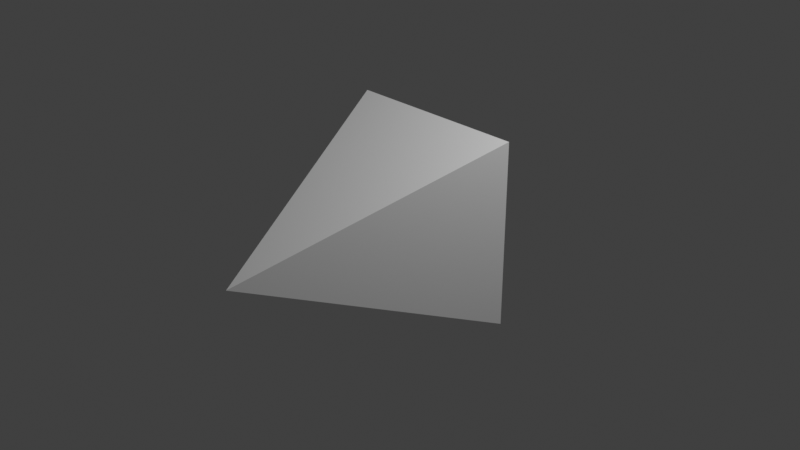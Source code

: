 # Source: fighter1.blend  (saved by Blender 4.5.90; exported with 4.5.12 LTS)
import bpy
from mathutils import Matrix  # noqa: F401  (used for matrix-valued properties, if any)

bpy.ops.wm.read_factory_settings(use_empty=True)
scene = bpy.context.scene
scene.name = 'Scene'

# ---- collections
col_collection = bpy.data.collections.new('Collection'); scene.collection.children.link(col_collection)

# ---- materials (node trees are filled in below, after node groups)
mat_material = bpy.data.materials.new('Material')
mat_material.alpha_threshold = 0.0
mat_material.roughness = 0.5
mat_material.line_color = (0.0, 0.0, 0.0, 1.0)

# ---- material node trees
mat_material.use_nodes = True; mat_material.node_tree.nodes.clear()
_N = mat_material.node_tree.nodes; _L = mat_material.node_tree.links
n0 = _N.new('ShaderNodeOutputMaterial'); n0.name = 'Material Output'; n0.location = (200, 100)
n1 = _N.new('ShaderNodeBsdfPrincipled'); n1.name = 'Principled BSDF'; n1.location = (-200, 100)
n1.inputs[3].default_value = 1.45
_L.new(n1.outputs[0], n0.inputs[0])
n0.is_active_output = True

# ---- world
world_world = bpy.data.worlds.new('World'); scene.world = world_world
world_world.use_nodes = True; world_world.node_tree.nodes.clear()
_N = world_world.node_tree.nodes; _L = world_world.node_tree.links
n0 = _N.new('ShaderNodeOutputWorld'); n0.name = 'World Output'; n0.location = (200, 100)
n1 = _N.new('ShaderNodeBackground'); n1.name = 'Background'; n1.location = (-200, 100)
n1.inputs[0].default_value = (0.05088, 0.05088, 0.05088, 1.0)
_L.new(n1.outputs[0], n0.inputs[0])
n0.is_active_output = True
world_world.color = (0.05088, 0.05088, 0.05088)
world_world.sun_shadow_jitter_overblur = 0.0

# ---- cameras
cam_camera = bpy.data.cameras.new('Camera')
cam_camera.clip_end = 100.0
cam_camera.ortho_scale = 7.314

# ---- lights
light_light = bpy.data.lights.new('Light', 'POINT')
light_light.energy = 1000.0
light_light.shadow_soft_size = 0.1

# ---- meshes
me_cube = bpy.data.meshes.new('Cube')
me_cube.from_pydata([(0.0, 0.1648, 0.0), (1.0, -1.0, 1.0), (1.0, -1.0, -1.0), (-1.0, -1.0, 1.0), (-1.0, -1.0, -1.0), (0.0, -3.609, 0.0)], [], [(0, 3, 1), (3, 4, 5), (4, 3, 0), (0, 2, 4), (0, 1, 2), (4, 2, 5), (1, 3, 5), (2, 1, 5)])
_uv = me_cube.uv_layers.new(name='UVMap')
_uv.uv.foreach_set('vector', [0.875, 0.5, 0.875, 0.75, 0.625, 0.75, 0.625, 0.0, 0.375, 0.0, 0.625, 0.0, 0.375, 0.0, 0.625, 0.0, 0.375, 0.25, 0.375, 0.5, 0.375, 0.75, 0.125, 0.75, 0.625, 0.5, 0.625, 0.75, 0.375, 0.75, 0.125, 0.75, 0.375, 0.75, 0.125, 0.75, 0.625, 0.75, 0.875, 0.75, 0.625, 0.75, 0.375, 0.75, 0.625, 0.75, 0.375, 0.75])
me_cube.materials.append(mat_material)
me_cube.use_mirror_vertex_groups = False
me_cube.update()

# ---- objects
ob_cube = bpy.data.objects.new('Cube', me_cube)
ob_light = bpy.data.objects.new('Light', light_light)
ob_camera = bpy.data.objects.new('Camera', cam_camera)

# ---- transforms, parenting, visibility, modifiers, constraints
ob_cube.location = (0.0, 1.479, 0.0)
ob_cube.lock_rotations_4d = False
ob_cube.empty_display_type = 'ARROWS'
ob_cube.lineart.crease_threshold = 0.0
ob_light.location = (4.076, 1.005, 5.904)
ob_light.rotation_euler = (0.6503, 0.05522, 1.866)
ob_light.lock_rotations_4d = False
ob_light.empty_display_type = 'ARROWS'
ob_light.color = (0.0, 0.0, 0.0, 0.0)
ob_light.lineart.crease_threshold = 0.0
ob_camera.location = (7.359, -6.926, 4.958)
ob_camera.rotation_euler = (1.109, 0.0, 0.8149)
ob_camera.lock_rotations_4d = False
ob_camera.empty_display_type = 'ARROWS'
ob_camera.color = (0.0, 0.0, 0.0, 0.0)
ob_camera.display_type = 'WIRE'
ob_camera.lineart.crease_threshold = 0.0

# ---- collection membership
col_collection.objects.link(ob_cube)
col_collection.objects.link(ob_light)
col_collection.objects.link(ob_camera)

# ---- scene / render settings (as saved in the file)
scene.camera = ob_camera
scene.frame_start = 1; scene.frame_end = 250; scene.frame_set(1)
scene.render.engine = 'BLENDER_EEVEE_NEXT'
scene.view_settings.view_transform = 'Standard'
bpy.context.view_layer.update()
